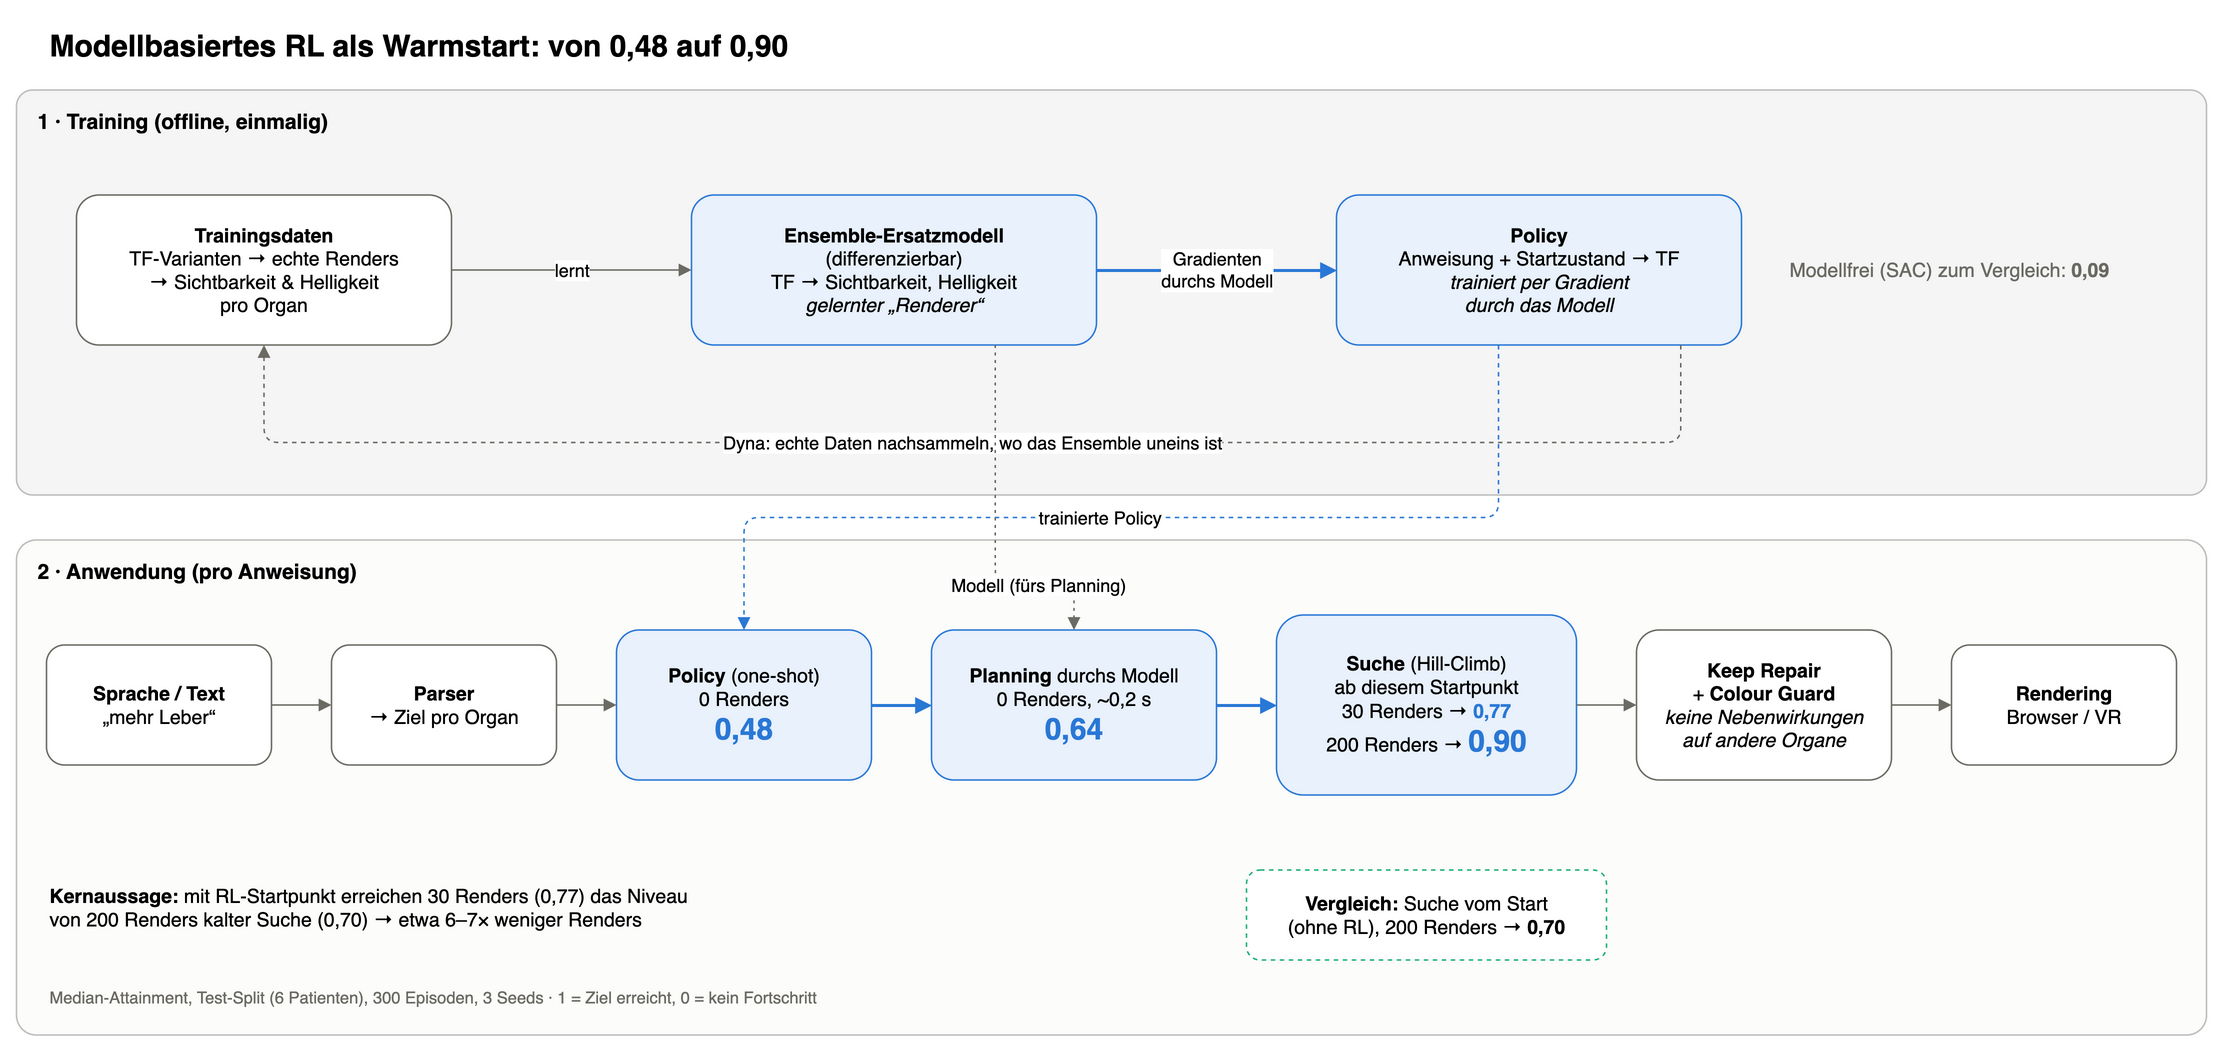

The diagram above was exported from draw.io. Its source (the exported page's mxGraphModel, read from the mxfile embedded in the PNG):
<mxGraphModel adaptiveColors="auto" dx="1600" dy="900" grid="0" gridSize="10" guides="1" tooltips="1" connect="1" arrows="1" fold="1" page="0" pageScale="1" pageWidth="1600" pageHeight="900" math="0" shadow="0">
  <root>
    <mxCell id="0" />
    <mxCell id="1" parent="0" />
    <mxCell id="title" value="&lt;b&gt;Modellbasiertes RL als Warmstart: von 0,48 auf 0,90&lt;/b&gt;" style="text;html=1;align=left;verticalAlign=middle;fontSize=20;" vertex="1" parent="1">
      <mxGeometry x="40" y="0" width="900" height="40" as="geometry" />
    </mxCell>
    <mxCell id="laneT" value="&lt;b&gt;1 · Training (offline, einmalig)&lt;/b&gt;" style="rounded=1;whiteSpace=wrap;html=1;fillColor=#f5f5f5;strokeColor=#bdbdbd;verticalAlign=top;align=left;spacingLeft=12;spacingTop=6;fontSize=14;arcSize=4;" vertex="1" parent="1">
      <mxGeometry x="20" y="50" width="1460" height="270" as="geometry" />
    </mxCell>
    <mxCell id="A" value="&lt;b&gt;Trainingsdaten&lt;/b&gt;&lt;br&gt;TF-Varianten → echte Renders&lt;br&gt;→ Sichtbarkeit &amp;amp; Helligkeit&lt;br&gt;pro Organ" style="rounded=1;whiteSpace=wrap;html=1;fillColor=#ffffff;strokeColor=#6b6a63;fontSize=13;" vertex="1" parent="1">
      <mxGeometry x="60" y="120" width="250" height="100" as="geometry" />
    </mxCell>
    <mxCell id="B" value="&lt;b&gt;Ensemble-Ersatzmodell&lt;/b&gt;&lt;br&gt;(differenzierbar)&lt;br&gt;TF → Sichtbarkeit, Helligkeit&lt;br&gt;&lt;i&gt;gelernter „Renderer“&lt;/i&gt;" style="rounded=1;whiteSpace=wrap;html=1;fillColor=#e8f1fc;strokeColor=#2a78d6;fontSize=13;" vertex="1" parent="1">
      <mxGeometry x="470" y="120" width="270" height="100" as="geometry" />
    </mxCell>
    <mxCell id="C" value="&lt;b&gt;Policy&lt;/b&gt;&lt;br&gt;Anweisung + Startzustand → TF&lt;br&gt;&lt;i&gt;trainiert per Gradient&lt;br&gt;durch das Modell&lt;/i&gt;" style="rounded=1;whiteSpace=wrap;html=1;fillColor=#e8f1fc;strokeColor=#2a78d6;fontSize=13;" vertex="1" parent="1">
      <mxGeometry x="900" y="120" width="270" height="100" as="geometry" />
    </mxCell>
    <mxCell id="eAB" value="lernt" style="edgeStyle=orthogonalEdgeStyle;html=1;strokeColor=#6b6a63;fontSize=12;endArrow=block;" edge="1" parent="1" source="A" target="B">
      <mxGeometry relative="1" as="geometry" />
    </mxCell>
    <mxCell id="eBC" value="Gradienten&lt;br&gt;durchs Modell" style="edgeStyle=orthogonalEdgeStyle;html=1;strokeColor=#2a78d6;strokeWidth=2;fontSize=12;endArrow=block;" edge="1" parent="1" source="B" target="C">
      <mxGeometry relative="1" as="geometry" />
    </mxCell>
    <mxCell id="eCA" value="Dyna: echte Daten nachsammeln, wo das Ensemble uneins ist" style="edgeStyle=orthogonalEdgeStyle;html=1;strokeColor=#6b6a63;dashed=1;fontSize=12;endArrow=block;exitX=0.85;exitY=1;entryX=0.5;entryY=1;" edge="1" parent="1" source="C" target="A">
      <mxGeometry relative="1" as="geometry">
        <Array as="points">
          <mxPoint x="1129" y="285" />
          <mxPoint x="185" y="285" />
        </Array>
      </mxGeometry>
    </mxCell>
    <mxCell id="noteT" value="Modellfrei (SAC) zum Vergleich: &lt;b&gt;0,09&lt;/b&gt;" style="text;html=1;align=left;verticalAlign=middle;fontSize=13;fontColor=#6b6a63;" vertex="1" parent="1">
      <mxGeometry x="1200" y="150" width="270" height="40" as="geometry" />
    </mxCell>
    <mxCell id="laneI" value="&lt;b&gt;2 · Anwendung (pro Anweisung)&lt;/b&gt;" style="rounded=1;whiteSpace=wrap;html=1;fillColor=#fcfcfb;strokeColor=#bdbdbd;verticalAlign=top;align=left;spacingLeft=12;spacingTop=6;fontSize=14;arcSize=4;" vertex="1" parent="1">
      <mxGeometry x="20" y="350" width="1460" height="330" as="geometry" />
    </mxCell>
    <mxCell id="D" value="&lt;b&gt;Sprache / Text&lt;/b&gt;&lt;br&gt;„mehr Leber“" style="rounded=1;whiteSpace=wrap;html=1;fillColor=#ffffff;strokeColor=#6b6a63;fontSize=13;" vertex="1" parent="1">
      <mxGeometry x="40" y="420" width="150" height="80" as="geometry" />
    </mxCell>
    <mxCell id="E" value="&lt;b&gt;Parser&lt;/b&gt;&lt;br&gt;→ Ziel pro Organ" style="rounded=1;whiteSpace=wrap;html=1;fillColor=#ffffff;strokeColor=#6b6a63;fontSize=13;" vertex="1" parent="1">
      <mxGeometry x="230" y="420" width="150" height="80" as="geometry" />
    </mxCell>
    <mxCell id="F" value="&lt;b&gt;Policy&lt;/b&gt; (one-shot)&lt;br&gt;0 Renders&lt;br&gt;&lt;font style=&quot;font-size:20px&quot; color=&quot;#2a78d6&quot;&gt;&lt;b&gt;0,48&lt;/b&gt;&lt;/font&gt;" style="rounded=1;whiteSpace=wrap;html=1;fillColor=#e8f1fc;strokeColor=#2a78d6;fontSize=13;" vertex="1" parent="1">
      <mxGeometry x="420" y="410" width="170" height="100" as="geometry" />
    </mxCell>
    <mxCell id="G" value="&lt;b&gt;Planning&lt;/b&gt; durchs Modell&lt;br&gt;0 Renders, ~0,2 s&lt;br&gt;&lt;font style=&quot;font-size:20px&quot; color=&quot;#2a78d6&quot;&gt;&lt;b&gt;0,64&lt;/b&gt;&lt;/font&gt;" style="rounded=1;whiteSpace=wrap;html=1;fillColor=#e8f1fc;strokeColor=#2a78d6;fontSize=13;" vertex="1" parent="1">
      <mxGeometry x="630" y="410" width="190" height="100" as="geometry" />
    </mxCell>
    <mxCell id="H" value="&lt;b&gt;Suche&lt;/b&gt; (Hill-Climb)&lt;br&gt;ab diesem Startpunkt&lt;br&gt;30 Renders → &lt;font color=&quot;#2a78d6&quot;&gt;&lt;b&gt;0,77&lt;/b&gt;&lt;/font&gt;&lt;br&gt;200 Renders → &lt;font style=&quot;font-size:20px&quot; color=&quot;#2a78d6&quot;&gt;&lt;b&gt;0,90&lt;/b&gt;&lt;/font&gt;" style="rounded=1;whiteSpace=wrap;html=1;fillColor=#e8f1fc;strokeColor=#2a78d6;fontSize=13;" vertex="1" parent="1">
      <mxGeometry x="860" y="400" width="200" height="120" as="geometry" />
    </mxCell>
    <mxCell id="I" value="&lt;b&gt;Keep Repair&lt;/b&gt;&lt;br&gt;+ &lt;b&gt;Colour Guard&lt;/b&gt;&lt;br&gt;&lt;i&gt;keine Nebenwirkungen&lt;br&gt;auf andere Organe&lt;/i&gt;" style="rounded=1;whiteSpace=wrap;html=1;fillColor=#ffffff;strokeColor=#6b6a63;fontSize=13;" vertex="1" parent="1">
      <mxGeometry x="1100" y="410" width="170" height="100" as="geometry" />
    </mxCell>
    <mxCell id="J" value="&lt;b&gt;Rendering&lt;/b&gt;&lt;br&gt;Browser / VR" style="rounded=1;whiteSpace=wrap;html=1;fillColor=#ffffff;strokeColor=#6b6a63;fontSize=13;" vertex="1" parent="1">
      <mxGeometry x="1310" y="420" width="150" height="80" as="geometry" />
    </mxCell>
    <mxCell id="eDE" style="edgeStyle=orthogonalEdgeStyle;html=1;strokeColor=#6b6a63;endArrow=block;" edge="1" parent="1" source="D" target="E">
      <mxGeometry relative="1" as="geometry" />
    </mxCell>
    <mxCell id="eEF" style="edgeStyle=orthogonalEdgeStyle;html=1;strokeColor=#6b6a63;endArrow=block;" edge="1" parent="1" source="E" target="F">
      <mxGeometry relative="1" as="geometry" />
    </mxCell>
    <mxCell id="eFG" style="edgeStyle=orthogonalEdgeStyle;html=1;strokeColor=#2a78d6;strokeWidth=2;endArrow=block;" edge="1" parent="1" source="F" target="G">
      <mxGeometry relative="1" as="geometry" />
    </mxCell>
    <mxCell id="eGH" style="edgeStyle=orthogonalEdgeStyle;html=1;strokeColor=#2a78d6;strokeWidth=2;endArrow=block;" edge="1" parent="1" source="G" target="H">
      <mxGeometry relative="1" as="geometry" />
    </mxCell>
    <mxCell id="eHI" style="edgeStyle=orthogonalEdgeStyle;html=1;strokeColor=#6b6a63;endArrow=block;" edge="1" parent="1" source="H" target="I">
      <mxGeometry relative="1" as="geometry" />
    </mxCell>
    <mxCell id="eIJ" style="edgeStyle=orthogonalEdgeStyle;html=1;strokeColor=#6b6a63;endArrow=block;" edge="1" parent="1" source="I" target="J">
      <mxGeometry relative="1" as="geometry" />
    </mxCell>
    <mxCell id="eCF" value="trainierte Policy" style="edgeStyle=orthogonalEdgeStyle;html=1;strokeColor=#2a78d6;dashed=1;fontSize=12;endArrow=block;exitX=0.4;exitY=1;entryX=0.5;entryY=0;labelBackgroundColor=#ffffff;" edge="1" parent="1" source="C" target="F">
      <mxGeometry x="0.1" relative="1" as="geometry">
        <Array as="points">
          <mxPoint x="1008" y="335" />
          <mxPoint x="505" y="335" />
        </Array>
      </mxGeometry>
    </mxCell>
    <mxCell id="eBG" value="Modell (fürs Planning)" style="edgeStyle=orthogonalEdgeStyle;html=1;strokeColor=#6b6a63;dashed=1;dashPattern=2 3;fontSize=12;endArrow=block;exitX=0.75;exitY=1;entryX=0.5;entryY=0;labelBackgroundColor=#ffffff;" edge="1" parent="1" source="B" target="G">
      <mxGeometry x="0.55" relative="1" as="geometry">
        <Array as="points">
          <mxPoint x="672" y="380" />
          <mxPoint x="725" y="380" />
        </Array>
      </mxGeometry>
    </mxCell>
    <mxCell id="K" value="&lt;b&gt;Vergleich:&lt;/b&gt; Suche vom Start&lt;br&gt;(ohne RL), 200 Renders → &lt;b&gt;0,70&lt;/b&gt;" style="rounded=1;whiteSpace=wrap;html=1;fillColor=#ffffff;strokeColor=#1baf7a;dashed=1;fontSize=13;" vertex="1" parent="1">
      <mxGeometry x="840" y="570" width="240" height="60" as="geometry" />
    </mxCell>
    <mxCell id="L" value="&lt;b&gt;Kernaussage:&lt;/b&gt; mit RL-Startpunkt erreichen 30 Renders (0,77) das Niveau&lt;br&gt;von 200 Renders kalter Suche (0,70) → etwa 6–7× weniger Renders" style="text;html=1;align=left;verticalAlign=middle;fontSize=13;" vertex="1" parent="1">
      <mxGeometry x="40" y="560" width="760" height="70" as="geometry" />
    </mxCell>
    <mxCell id="M" value="Median-Attainment, Test-Split (6 Patienten), 300 Episoden, 3 Seeds · 1 = Ziel erreicht, 0 = kein Fortschritt" style="text;html=1;align=left;verticalAlign=middle;fontSize=11;fontColor=#6b6a63;" vertex="1" parent="1">
      <mxGeometry x="40" y="640" width="900" height="30" as="geometry" />
    </mxCell>
  </root>
</mxGraphModel>